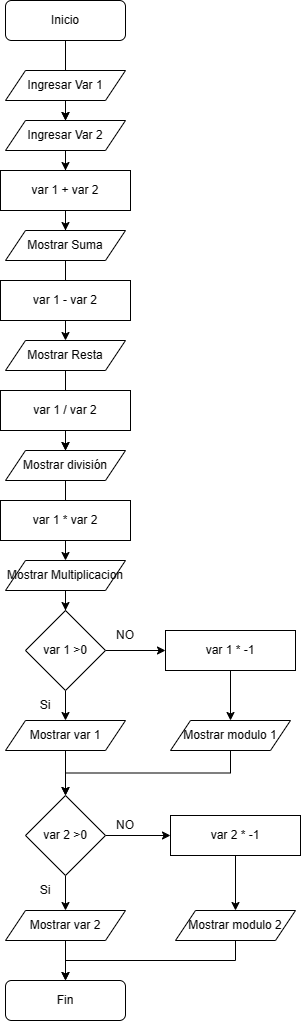

The diagram above was exported from draw.io. Its source (the exported page's mxGraphModel, read from the mxfile embedded in the PNG):
<mxGraphModel dx="746" dy="433" grid="1" gridSize="10" guides="1" tooltips="1" connect="1" arrows="1" fold="1" page="1" pageScale="1" pageWidth="827" pageHeight="1169" math="0" shadow="0">
  <root>
    <mxCell id="WIyWlLk6GJQsqaUBKTNV-0" />
    <mxCell id="WIyWlLk6GJQsqaUBKTNV-1" parent="WIyWlLk6GJQsqaUBKTNV-0" />
    <mxCell id="ItSnLh49QseFxuTL4nDH-5" value="" style="edgeStyle=orthogonalEdgeStyle;rounded=0;orthogonalLoop=1;jettySize=auto;html=1;" edge="1" parent="WIyWlLk6GJQsqaUBKTNV-1" source="WIyWlLk6GJQsqaUBKTNV-3" target="ItSnLh49QseFxuTL4nDH-2">
      <mxGeometry relative="1" as="geometry" />
    </mxCell>
    <mxCell id="WIyWlLk6GJQsqaUBKTNV-3" value="Inicio" style="rounded=1;whiteSpace=wrap;html=1;fontSize=12;glass=0;strokeWidth=1;shadow=0;" parent="WIyWlLk6GJQsqaUBKTNV-1" vertex="1">
      <mxGeometry x="160" y="80" width="120" height="40" as="geometry" />
    </mxCell>
    <mxCell id="WIyWlLk6GJQsqaUBKTNV-11" value="Fin" style="rounded=1;whiteSpace=wrap;html=1;fontSize=12;glass=0;strokeWidth=1;shadow=0;" parent="WIyWlLk6GJQsqaUBKTNV-1" vertex="1">
      <mxGeometry x="160" y="1060" width="120" height="40" as="geometry" />
    </mxCell>
    <mxCell id="ItSnLh49QseFxuTL4nDH-4" value="" style="edgeStyle=orthogonalEdgeStyle;rounded=0;orthogonalLoop=1;jettySize=auto;html=1;" edge="1" parent="WIyWlLk6GJQsqaUBKTNV-1" source="ItSnLh49QseFxuTL4nDH-0" target="ItSnLh49QseFxuTL4nDH-2">
      <mxGeometry relative="1" as="geometry" />
    </mxCell>
    <mxCell id="ItSnLh49QseFxuTL4nDH-0" value="Ingresar Var 1" style="shape=parallelogram;perimeter=parallelogramPerimeter;whiteSpace=wrap;html=1;fixedSize=1;" vertex="1" parent="WIyWlLk6GJQsqaUBKTNV-1">
      <mxGeometry x="160" y="150" width="120" height="30" as="geometry" />
    </mxCell>
    <mxCell id="ItSnLh49QseFxuTL4nDH-7" value="" style="edgeStyle=orthogonalEdgeStyle;rounded=0;orthogonalLoop=1;jettySize=auto;html=1;" edge="1" parent="WIyWlLk6GJQsqaUBKTNV-1" source="ItSnLh49QseFxuTL4nDH-2" target="ItSnLh49QseFxuTL4nDH-6">
      <mxGeometry relative="1" as="geometry" />
    </mxCell>
    <mxCell id="ItSnLh49QseFxuTL4nDH-2" value="Ingresar Var 2" style="shape=parallelogram;perimeter=parallelogramPerimeter;whiteSpace=wrap;html=1;fixedSize=1;" vertex="1" parent="WIyWlLk6GJQsqaUBKTNV-1">
      <mxGeometry x="160" y="200" width="120" height="30" as="geometry" />
    </mxCell>
    <mxCell id="ItSnLh49QseFxuTL4nDH-9" value="" style="edgeStyle=orthogonalEdgeStyle;rounded=0;orthogonalLoop=1;jettySize=auto;html=1;" edge="1" parent="WIyWlLk6GJQsqaUBKTNV-1" source="ItSnLh49QseFxuTL4nDH-6" target="ItSnLh49QseFxuTL4nDH-8">
      <mxGeometry relative="1" as="geometry" />
    </mxCell>
    <mxCell id="ItSnLh49QseFxuTL4nDH-6" value="var 1 + var 2" style="rounded=0;whiteSpace=wrap;html=1;" vertex="1" parent="WIyWlLk6GJQsqaUBKTNV-1">
      <mxGeometry x="155" y="250" width="130" height="40" as="geometry" />
    </mxCell>
    <mxCell id="ItSnLh49QseFxuTL4nDH-13" value="" style="edgeStyle=orthogonalEdgeStyle;rounded=0;orthogonalLoop=1;jettySize=auto;html=1;" edge="1" parent="WIyWlLk6GJQsqaUBKTNV-1" source="ItSnLh49QseFxuTL4nDH-8" target="ItSnLh49QseFxuTL4nDH-11">
      <mxGeometry relative="1" as="geometry" />
    </mxCell>
    <mxCell id="ItSnLh49QseFxuTL4nDH-8" value="Mostrar Suma" style="shape=parallelogram;perimeter=parallelogramPerimeter;whiteSpace=wrap;html=1;fixedSize=1;" vertex="1" parent="WIyWlLk6GJQsqaUBKTNV-1">
      <mxGeometry x="160" y="310" width="120" height="30" as="geometry" />
    </mxCell>
    <mxCell id="ItSnLh49QseFxuTL4nDH-10" value="var 1 - var 2" style="rounded=0;whiteSpace=wrap;html=1;" vertex="1" parent="WIyWlLk6GJQsqaUBKTNV-1">
      <mxGeometry x="155" y="360" width="130" height="40" as="geometry" />
    </mxCell>
    <mxCell id="ItSnLh49QseFxuTL4nDH-21" value="" style="edgeStyle=orthogonalEdgeStyle;rounded=0;orthogonalLoop=1;jettySize=auto;html=1;" edge="1" parent="WIyWlLk6GJQsqaUBKTNV-1" source="ItSnLh49QseFxuTL4nDH-11" target="ItSnLh49QseFxuTL4nDH-17">
      <mxGeometry relative="1" as="geometry" />
    </mxCell>
    <mxCell id="ItSnLh49QseFxuTL4nDH-11" value="Mostrar Resta" style="shape=parallelogram;perimeter=parallelogramPerimeter;whiteSpace=wrap;html=1;fixedSize=1;" vertex="1" parent="WIyWlLk6GJQsqaUBKTNV-1">
      <mxGeometry x="160" y="420" width="120" height="30" as="geometry" />
    </mxCell>
    <mxCell id="ItSnLh49QseFxuTL4nDH-14" value="" style="edgeStyle=orthogonalEdgeStyle;rounded=0;orthogonalLoop=1;jettySize=auto;html=1;" edge="1" parent="WIyWlLk6GJQsqaUBKTNV-1" source="ItSnLh49QseFxuTL4nDH-15" target="ItSnLh49QseFxuTL4nDH-17">
      <mxGeometry relative="1" as="geometry" />
    </mxCell>
    <mxCell id="ItSnLh49QseFxuTL4nDH-15" value="var 1 / var 2" style="rounded=0;whiteSpace=wrap;html=1;" vertex="1" parent="WIyWlLk6GJQsqaUBKTNV-1">
      <mxGeometry x="155" y="470" width="130" height="40" as="geometry" />
    </mxCell>
    <mxCell id="ItSnLh49QseFxuTL4nDH-16" value="" style="edgeStyle=orthogonalEdgeStyle;rounded=0;orthogonalLoop=1;jettySize=auto;html=1;" edge="1" parent="WIyWlLk6GJQsqaUBKTNV-1" source="ItSnLh49QseFxuTL4nDH-17" target="ItSnLh49QseFxuTL4nDH-19">
      <mxGeometry relative="1" as="geometry" />
    </mxCell>
    <mxCell id="ItSnLh49QseFxuTL4nDH-17" value="Mostrar división" style="shape=parallelogram;perimeter=parallelogramPerimeter;whiteSpace=wrap;html=1;fixedSize=1;" vertex="1" parent="WIyWlLk6GJQsqaUBKTNV-1">
      <mxGeometry x="160" y="530" width="120" height="30" as="geometry" />
    </mxCell>
    <mxCell id="ItSnLh49QseFxuTL4nDH-18" value="var 1 * var 2" style="rounded=0;whiteSpace=wrap;html=1;" vertex="1" parent="WIyWlLk6GJQsqaUBKTNV-1">
      <mxGeometry x="155" y="580" width="130" height="40" as="geometry" />
    </mxCell>
    <mxCell id="ItSnLh49QseFxuTL4nDH-29" value="" style="edgeStyle=orthogonalEdgeStyle;rounded=0;orthogonalLoop=1;jettySize=auto;html=1;" edge="1" parent="WIyWlLk6GJQsqaUBKTNV-1" source="ItSnLh49QseFxuTL4nDH-19" target="ItSnLh49QseFxuTL4nDH-22">
      <mxGeometry relative="1" as="geometry" />
    </mxCell>
    <mxCell id="ItSnLh49QseFxuTL4nDH-19" value="Mostrar Multiplicacion" style="shape=parallelogram;perimeter=parallelogramPerimeter;whiteSpace=wrap;html=1;fixedSize=1;" vertex="1" parent="WIyWlLk6GJQsqaUBKTNV-1">
      <mxGeometry x="160" y="640" width="120" height="30" as="geometry" />
    </mxCell>
    <mxCell id="ItSnLh49QseFxuTL4nDH-24" value="" style="edgeStyle=orthogonalEdgeStyle;rounded=0;orthogonalLoop=1;jettySize=auto;html=1;" edge="1" parent="WIyWlLk6GJQsqaUBKTNV-1" source="ItSnLh49QseFxuTL4nDH-22" target="ItSnLh49QseFxuTL4nDH-23">
      <mxGeometry relative="1" as="geometry" />
    </mxCell>
    <mxCell id="ItSnLh49QseFxuTL4nDH-46" value="" style="edgeStyle=orthogonalEdgeStyle;rounded=0;orthogonalLoop=1;jettySize=auto;html=1;" edge="1" parent="WIyWlLk6GJQsqaUBKTNV-1" source="ItSnLh49QseFxuTL4nDH-22" target="ItSnLh49QseFxuTL4nDH-43">
      <mxGeometry relative="1" as="geometry" />
    </mxCell>
    <mxCell id="ItSnLh49QseFxuTL4nDH-22" value="var 1 &amp;gt;0" style="rhombus;whiteSpace=wrap;html=1;" vertex="1" parent="WIyWlLk6GJQsqaUBKTNV-1">
      <mxGeometry x="180" y="690" width="80" height="80" as="geometry" />
    </mxCell>
    <mxCell id="ItSnLh49QseFxuTL4nDH-53" value="" style="edgeStyle=orthogonalEdgeStyle;rounded=0;orthogonalLoop=1;jettySize=auto;html=1;" edge="1" parent="WIyWlLk6GJQsqaUBKTNV-1" source="ItSnLh49QseFxuTL4nDH-23" target="ItSnLh49QseFxuTL4nDH-52">
      <mxGeometry relative="1" as="geometry" />
    </mxCell>
    <mxCell id="ItSnLh49QseFxuTL4nDH-23" value="var 1 * -1" style="rounded=0;whiteSpace=wrap;html=1;" vertex="1" parent="WIyWlLk6GJQsqaUBKTNV-1">
      <mxGeometry x="320" y="710" width="130" height="40" as="geometry" />
    </mxCell>
    <mxCell id="ItSnLh49QseFxuTL4nDH-25" value="NO" style="text;html=1;align=center;verticalAlign=middle;whiteSpace=wrap;rounded=0;" vertex="1" parent="WIyWlLk6GJQsqaUBKTNV-1">
      <mxGeometry x="250" y="700" width="60" height="30" as="geometry" />
    </mxCell>
    <mxCell id="ItSnLh49QseFxuTL4nDH-31" value="" style="edgeStyle=orthogonalEdgeStyle;rounded=0;orthogonalLoop=1;jettySize=auto;html=1;" edge="1" parent="WIyWlLk6GJQsqaUBKTNV-1" source="ItSnLh49QseFxuTL4nDH-32" target="ItSnLh49QseFxuTL4nDH-35">
      <mxGeometry relative="1" as="geometry" />
    </mxCell>
    <mxCell id="ItSnLh49QseFxuTL4nDH-58" value="" style="edgeStyle=orthogonalEdgeStyle;rounded=0;orthogonalLoop=1;jettySize=auto;html=1;" edge="1" parent="WIyWlLk6GJQsqaUBKTNV-1" source="ItSnLh49QseFxuTL4nDH-32" target="ItSnLh49QseFxuTL4nDH-33">
      <mxGeometry relative="1" as="geometry" />
    </mxCell>
    <mxCell id="ItSnLh49QseFxuTL4nDH-32" value="var 2 &amp;gt;0" style="rhombus;whiteSpace=wrap;html=1;" vertex="1" parent="WIyWlLk6GJQsqaUBKTNV-1">
      <mxGeometry x="180" y="875" width="80" height="80" as="geometry" />
    </mxCell>
    <mxCell id="ItSnLh49QseFxuTL4nDH-60" value="" style="edgeStyle=orthogonalEdgeStyle;rounded=0;orthogonalLoop=1;jettySize=auto;html=1;" edge="1" parent="WIyWlLk6GJQsqaUBKTNV-1" source="ItSnLh49QseFxuTL4nDH-33" target="ItSnLh49QseFxuTL4nDH-59">
      <mxGeometry relative="1" as="geometry" />
    </mxCell>
    <mxCell id="ItSnLh49QseFxuTL4nDH-33" value="var 2 * -1" style="rounded=0;whiteSpace=wrap;html=1;" vertex="1" parent="WIyWlLk6GJQsqaUBKTNV-1">
      <mxGeometry x="325" y="895" width="130" height="40" as="geometry" />
    </mxCell>
    <mxCell id="ItSnLh49QseFxuTL4nDH-51" value="" style="edgeStyle=orthogonalEdgeStyle;rounded=0;orthogonalLoop=1;jettySize=auto;html=1;" edge="1" parent="WIyWlLk6GJQsqaUBKTNV-1" source="ItSnLh49QseFxuTL4nDH-35" target="WIyWlLk6GJQsqaUBKTNV-11">
      <mxGeometry relative="1" as="geometry" />
    </mxCell>
    <mxCell id="ItSnLh49QseFxuTL4nDH-35" value="Mostrar var 2" style="shape=parallelogram;perimeter=parallelogramPerimeter;whiteSpace=wrap;html=1;fixedSize=1;" vertex="1" parent="WIyWlLk6GJQsqaUBKTNV-1">
      <mxGeometry x="160" y="990" width="120" height="30" as="geometry" />
    </mxCell>
    <mxCell id="ItSnLh49QseFxuTL4nDH-50" value="" style="edgeStyle=orthogonalEdgeStyle;rounded=0;orthogonalLoop=1;jettySize=auto;html=1;" edge="1" parent="WIyWlLk6GJQsqaUBKTNV-1" source="ItSnLh49QseFxuTL4nDH-43" target="ItSnLh49QseFxuTL4nDH-32">
      <mxGeometry relative="1" as="geometry" />
    </mxCell>
    <mxCell id="ItSnLh49QseFxuTL4nDH-43" value="Mostrar var 1" style="shape=parallelogram;perimeter=parallelogramPerimeter;whiteSpace=wrap;html=1;fixedSize=1;" vertex="1" parent="WIyWlLk6GJQsqaUBKTNV-1">
      <mxGeometry x="160" y="800" width="120" height="30" as="geometry" />
    </mxCell>
    <mxCell id="ItSnLh49QseFxuTL4nDH-49" value="Si" style="text;html=1;align=center;verticalAlign=middle;whiteSpace=wrap;rounded=0;" vertex="1" parent="WIyWlLk6GJQsqaUBKTNV-1">
      <mxGeometry x="170" y="770" width="60" height="30" as="geometry" />
    </mxCell>
    <mxCell id="ItSnLh49QseFxuTL4nDH-52" value="Mostrar modulo 1" style="shape=parallelogram;perimeter=parallelogramPerimeter;whiteSpace=wrap;html=1;fixedSize=1;" vertex="1" parent="WIyWlLk6GJQsqaUBKTNV-1">
      <mxGeometry x="325" y="800" width="120" height="30" as="geometry" />
    </mxCell>
    <mxCell id="ItSnLh49QseFxuTL4nDH-57" value="" style="edgeStyle=orthogonalEdgeStyle;rounded=0;orthogonalLoop=1;jettySize=auto;html=1;exitX=0.5;exitY=1;exitDx=0;exitDy=0;" edge="1" parent="WIyWlLk6GJQsqaUBKTNV-1" source="ItSnLh49QseFxuTL4nDH-52" target="ItSnLh49QseFxuTL4nDH-32">
      <mxGeometry relative="1" as="geometry">
        <mxPoint x="385" y="830" as="sourcePoint" />
        <mxPoint x="300" y="850" as="targetPoint" />
      </mxGeometry>
    </mxCell>
    <mxCell id="ItSnLh49QseFxuTL4nDH-61" style="edgeStyle=orthogonalEdgeStyle;rounded=0;orthogonalLoop=1;jettySize=auto;html=1;exitX=0.5;exitY=1;exitDx=0;exitDy=0;" edge="1" parent="WIyWlLk6GJQsqaUBKTNV-1" source="ItSnLh49QseFxuTL4nDH-59" target="WIyWlLk6GJQsqaUBKTNV-11">
      <mxGeometry relative="1" as="geometry" />
    </mxCell>
    <mxCell id="ItSnLh49QseFxuTL4nDH-59" value="Mostrar modulo 2" style="shape=parallelogram;perimeter=parallelogramPerimeter;whiteSpace=wrap;html=1;fixedSize=1;" vertex="1" parent="WIyWlLk6GJQsqaUBKTNV-1">
      <mxGeometry x="330" y="990" width="120" height="30" as="geometry" />
    </mxCell>
    <mxCell id="ItSnLh49QseFxuTL4nDH-62" value="NO" style="text;html=1;align=center;verticalAlign=middle;whiteSpace=wrap;rounded=0;" vertex="1" parent="WIyWlLk6GJQsqaUBKTNV-1">
      <mxGeometry x="250" y="890" width="60" height="30" as="geometry" />
    </mxCell>
    <mxCell id="ItSnLh49QseFxuTL4nDH-63" value="Si" style="text;html=1;align=center;verticalAlign=middle;whiteSpace=wrap;rounded=0;" vertex="1" parent="WIyWlLk6GJQsqaUBKTNV-1">
      <mxGeometry x="170" y="955" width="60" height="30" as="geometry" />
    </mxCell>
  </root>
</mxGraphModel>